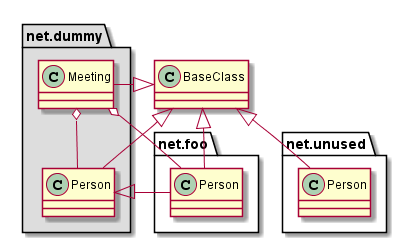

The diagram above was rendered by PlantUML. Its source (embedded in the PNG):
@startuml

class BaseClass

namespace net.dummy #DDDDDD {
	.BaseClass <|-- Person
	Meeting o-- Person
	
	.BaseClass <|- Meeting
}

namespace net.foo {
  net.dummy.Person  <|- Person
  .BaseClass <|-- Person

  net.dummy.Meeting o-- Person
}

BaseClass <|-- net.unused.Person

@enduml